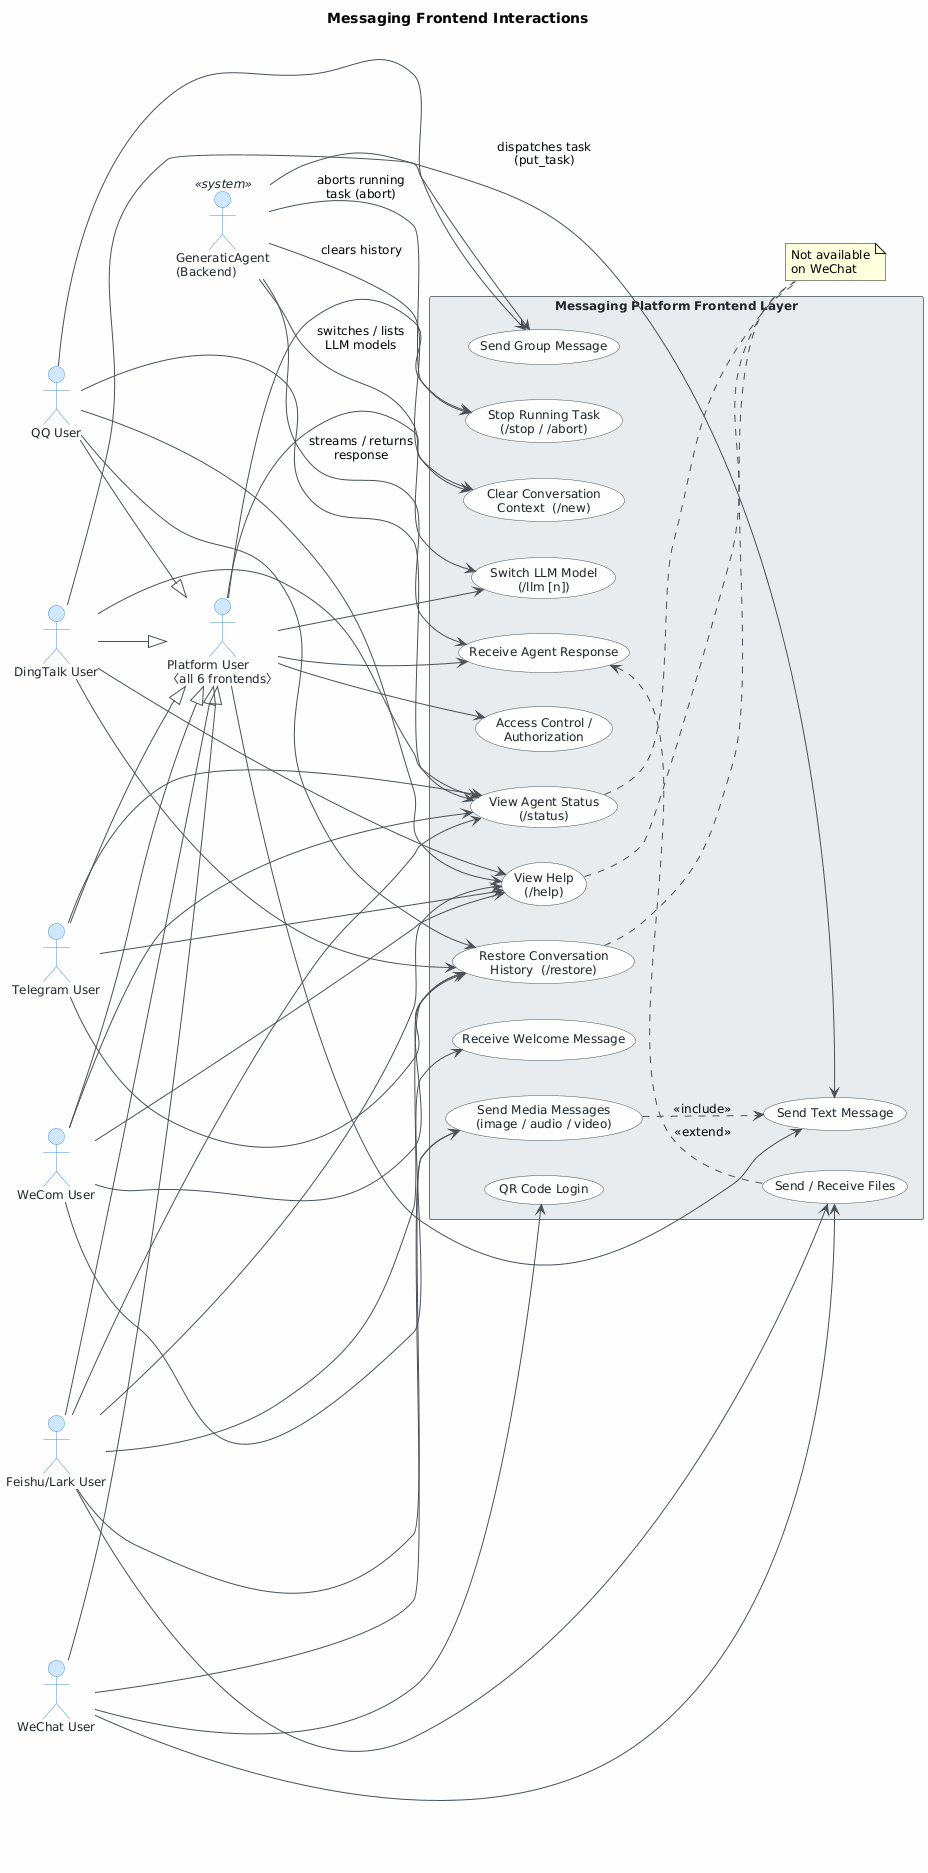

The diagram above was rendered by PlantUML. Its source (embedded in the PNG):
@startuml
skinparam classAttributeIconSize 0
skinparam shadowing false
skinparam defaultFontName "Segoe UI"
skinparam defaultFontSize 12
skinparam backgroundColor #FEFEFE
skinparam class {
    BackgroundColor #F8F9FA
    BorderColor #495057
    ArrowColor #495057
    FontColor #212529
}
skinparam package {
    BackgroundColor #E9ECEF
    BorderColor #6C757D
}
skinparam actor {
    BackgroundColor #D0E8FF
    BorderColor #4A90D9
    FontColor #212529
}
skinparam usecase {
    BackgroundColor #F8F9FA
    BorderColor #495057
    FontColor #212529
}
skinparam ArrowColor #495057
skinparam rectangle {
    BackgroundColor #E9ECEF
    BorderColor #6C757D
    FontColor #212529
    FontStyle bold
}

title Messaging Frontend Interactions

left to right direction

' ── Abstract / general actor ──────────────────────────────────────────────────
actor "Platform User\n〈all 6 frontends〉" as PlatformUser

' ── Concrete platform actors ──────────────────────────────────────────────────
actor "Telegram User" as TgUser
actor "QQ User"       as QQUser
actor "DingTalk User" as DTUser
actor "WeCom User"    as WCUser
actor "WeChat User"   as WXUser
actor "Feishu/Lark User" as FsUser

' ── Backend system actor ──────────────────────────────────────────────────────
actor "GeneraticAgent\n(Backend)" as Agent <<system>>

' ── Generalisations: concrete → abstract ─────────────────────────────────────
TgUser    --|> PlatformUser
QQUser    --|> PlatformUser
DTUser    --|> PlatformUser
WCUser    --|> PlatformUser
WXUser    --|> PlatformUser
FsUser    --|> PlatformUser

' ══════════════════════════════════════════════════════════════════════════════
rectangle "Messaging Platform Frontend Layer" {

    ' ── Core messaging ──────────────────────────────────────────────────────
    usecase "Send Text Message"          as UC1
    usecase "Receive Agent Response"     as UC2
    usecase "Access Control /\nAuthorization" as UC11

    ' ── Command use cases ───────────────────────────────────────────────────
    usecase "Stop Running Task\n(/stop / /abort)"          as UC3
    usecase "Switch LLM Model\n(/llm [n])"                 as UC4
    usecase "Clear Conversation\nContext  (/new)"          as UC5
    usecase "Restore Conversation\nHistory  (/restore)"    as UC6
    usecase "View Agent Status\n(/status)"                 as UC7
    usecase "View Help\n(/help)"                           as UC8

    ' ── Media & file use cases ──────────────────────────────────────────────
    usecase "Send / Receive Files"   as UC9
    usecase "Send Media Messages\n(image / audio / video)" as UC10

    ' ── Platform-specific use cases ─────────────────────────────────────────
    usecase "QR Code Login"           as UC12
    usecase "Receive Welcome Message" as UC13
    usecase "Send Group Message"      as UC14

    ' ── Relationships between use cases ─────────────────────────────────────
    UC2  <.. UC9 : <<extend>>
    UC10 ..> UC1 : <<include>>
}

' ══════════════════════════════════════════════════════════════════════════════
' Common use cases — all platform users
' ══════════════════════════════════════════════════════════════════════════════
PlatformUser --> UC1
PlatformUser --> UC2
PlatformUser --> UC11
PlatformUser --> UC3
PlatformUser --> UC4
PlatformUser --> UC5

' ── UC6 / UC7 / UC8 : all frontends except WeChat ───────────────────────────
note "Not available\non WeChat" as NoteExclWeChat
UC6 .. NoteExclWeChat
UC7 .. NoteExclWeChat
UC8 .. NoteExclWeChat

TgUser --> UC6
QQUser --> UC6
DTUser --> UC6
WCUser --> UC6
FsUser --> UC6

TgUser --> UC7
QQUser --> UC7
DTUser --> UC7
WCUser --> UC7
FsUser --> UC7

TgUser --> UC8
QQUser --> UC8
DTUser --> UC8
WCUser --> UC8
FsUser --> UC8

' ── Media & file use cases : WeChat + Feishu only ───────────────────────────
WXUser --> UC9
FsUser --> UC9
WXUser --> UC10
FsUser --> UC10

' ── WeChat-only ─────────────────────────────────────────────────────────────
WXUser --> UC12

' ── WeCom-only ──────────────────────────────────────────────────────────────
WCUser --> UC13

' ── Group messaging : QQ + DingTalk ─────────────────────────────────────────
QQUser --> UC14
DTUser --> UC14

' ══════════════════════════════════════════════════════════════════════════════
' Backend agent participates in core messaging use cases
' ══════════════════════════════════════════════════════════════════════════════
Agent --> UC1 : dispatches task\n(put_task)
Agent --> UC2 : streams / returns\nresponse
Agent --> UC3 : aborts running\ntask (abort)
Agent --> UC4 : switches / lists\nLLM models
Agent --> UC5 : clears history
@enduml